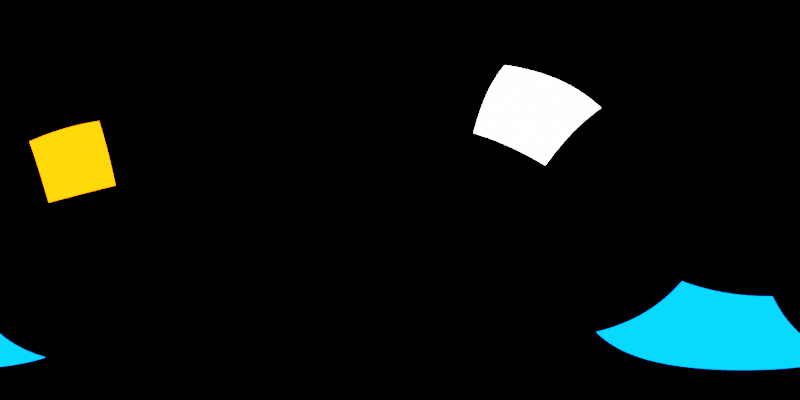 # Source: blender-studio-environment-map.blend  (saved by Blender 3.2.14; exported with 4.5.12 LTS)
import bpy
from mathutils import Matrix  # noqa: F401  (used for matrix-valued properties, if any)

bpy.ops.wm.read_factory_settings(use_empty=True)
scene = bpy.context.scene
scene.name = 'Scene'

# ---- collections
col_collection = bpy.data.collections.new('Collection'); scene.collection.children.link(col_collection)

# ---- world
world_world = bpy.data.worlds.new('World'); scene.world = world_world
world_world.use_nodes = True; world_world.node_tree.nodes.clear()
_N = world_world.node_tree.nodes; _L = world_world.node_tree.links
n0 = _N.new('ShaderNodeOutputWorld'); n0.name = 'World Output'; n0.location = (300, 300)
n1 = _N.new('ShaderNodeBackground'); n1.name = 'Background'; n1.location = (10, 300)
n1.inputs[0].default_value = (0.0, 0.0, 0.0, 1.0)
_L.new(n1.outputs[0], n0.inputs[0])
n0.is_active_output = True
world_world.color = (0.05088, 0.05088, 0.05088)
world_world.use_sun_shadow = False
world_world.sun_shadow_jitter_overblur = 0.0

# ---- cameras
cam_camera = bpy.data.cameras.new('Camera')
cam_camera.type = 'PANO'
cam_camera.panorama_type = 'EQUIRECTANGULAR'

# ---- lights
light_area = bpy.data.lights.new('Area', 'AREA')
light_area.transmission_factor = 0.0
light_area.energy = 785.4
light_area.shadow_soft_size = 1.0
light_area.shadow_maximum_resolution = 0.006
light_area.use_absolute_resolution = True
light_area.size = 1.0
light_area.size_y = 1.0
light_area_001 = bpy.data.lights.new('Area.001', 'AREA')
light_area_001.color = (1.0, 0.102, 0.0)
light_area_001.transmission_factor = 0.0
light_area_001.energy = 785.4
light_area_001.shadow_soft_size = 1.0
light_area_001.shadow_maximum_resolution = 0.006
light_area_001.use_absolute_resolution = True
light_area_001.size = 1.0
light_area_001.size_y = 1.0
light_area_002 = bpy.data.lights.new('Area.002', 'AREA')
light_area_002.color = (0.0, 0.1, 1.0)
light_area_002.transmission_factor = 0.0
light_area_002.energy = 785.4
light_area_002.shadow_soft_size = 1.0
light_area_002.shadow_maximum_resolution = 0.006
light_area_002.use_absolute_resolution = True
light_area_002.size = 1.0
light_area_002.size_y = 1.0

# ---- objects
ob_camera = bpy.data.objects.new('Camera', cam_camera)
ob_area = bpy.data.objects.new('Area', light_area)
ob_area_001 = bpy.data.objects.new('Area.001', light_area_001)
ob_area_002 = bpy.data.objects.new('Area.002', light_area_002)

# ---- transforms, parenting, visibility, modifiers, constraints
ob_camera.location = (0.0, 0.0, 0.0)
ob_camera.rotation_euler = (1.571, 0.0, 0.0)
ob_area.location = (4.57, 2.75, 4.365)
ob_area.rotation_euler = (-0.884, 0.4646, -0.77)
ob_area.scale = (4.236, 4.236, 4.236)
ob_area.visible_camera = True
ob_area_001.location = (-3.942, -6.219, 2.391)
ob_area_001.rotation_euler = (-2.119, -1.865, 2.978)
ob_area_001.scale = (4.236, 4.236, 4.236)
ob_area_001.visible_camera = True
ob_area_002.location = (2.074, -2.779, -5.184)
ob_area_002.rotation_euler = (-2.915, -0.09325, -1.088)
ob_area_002.scale = (4.236, 4.236, 4.236)
ob_area_002.visible_camera = True

# ---- collection membership
col_collection.objects.link(ob_camera)
col_collection.objects.link(ob_area)
col_collection.objects.link(ob_area_001)
col_collection.objects.link(ob_area_002)

# ---- scene / render settings (as saved in the file)
scene.camera = ob_camera
scene.frame_start = 1; scene.frame_end = 250; scene.frame_set(1)
scene.render.engine = 'CYCLES'
scene.render.resolution_x = 2048
scene.render.resolution_y = 1024
scene.cycles.samples = 256
scene.cycles.sampling_pattern = 'TABULATED_SOBOL'
scene.cycles.use_light_tree = False
scene.view_settings.view_transform = 'Filmic'
bpy.context.view_layer.update()
